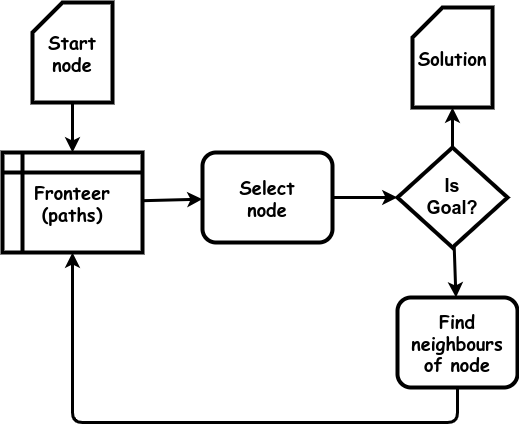

The diagram above was exported from draw.io. Its source (the exported page's mxGraphModel, read from the mxfile embedded in the PNG):
<mxGraphModel dx="1434" dy="711" grid="1" gridSize="10" guides="1" tooltips="1" connect="1" arrows="1" fold="1" page="1" pageScale="1" pageWidth="850" pageHeight="1100" math="0" shadow="0">
  <root>
    <mxCell id="0" />
    <mxCell id="1" parent="0" />
    <mxCell id="PndVKaCY1eIiszKevbjh-16" value="&lt;b style=&quot;border-color: var(--border-color);&quot;&gt;Find neighbours&lt;br&gt;&lt;/b&gt;&lt;b style=&quot;font-size: 18px;&quot;&gt;of node&lt;br&gt;&lt;/b&gt;" style="rounded=1;whiteSpace=wrap;html=1;strokeWidth=4;fontFamily=Comic Sans MS;fontSize=18;" parent="1" vertex="1">
      <mxGeometry x="620" y="355" width="120" height="90" as="geometry" />
    </mxCell>
    <mxCell id="PndVKaCY1eIiszKevbjh-17" value="" style="endArrow=none;startArrow=classic;html=1;rounded=0;strokeWidth=3;endFill=0;" parent="1" source="JGTLKzU7vxt9fHpPfeOy-14" target="tv9WC5lIYfzOwHDltbdf-1" edge="1">
      <mxGeometry width="50" height="50" relative="1" as="geometry">
        <mxPoint x="510" y="440" as="sourcePoint" />
        <mxPoint x="340" y="380" as="targetPoint" />
      </mxGeometry>
    </mxCell>
    <mxCell id="tv9WC5lIYfzOwHDltbdf-1" value="&lt;b style=&quot;font-size: 18px;&quot;&gt;Select&lt;br&gt;node&lt;br&gt;&lt;/b&gt;" style="rounded=1;whiteSpace=wrap;html=1;strokeWidth=4;fontFamily=Comic Sans MS;fontSize=18;" parent="1" vertex="1">
      <mxGeometry x="425" y="210" width="130" height="90" as="geometry" />
    </mxCell>
    <mxCell id="tv9WC5lIYfzOwHDltbdf-6" value="" style="endArrow=none;startArrow=classic;html=1;rounded=0;strokeWidth=3;endFill=0;" parent="1" source="ndN2dM7LjQlmpWodRAtg-1" target="JGTLKzU7vxt9fHpPfeOy-1" edge="1">
      <mxGeometry width="50" height="50" relative="1" as="geometry">
        <mxPoint x="295" y="210" as="sourcePoint" />
        <mxPoint x="788" y="270" as="targetPoint" />
      </mxGeometry>
    </mxCell>
    <mxCell id="JGTLKzU7vxt9fHpPfeOy-1" value="Start&lt;br&gt;node" style="shape=card;whiteSpace=wrap;html=1;strokeWidth=4;fontFamily=Comic Sans MS;fontStyle=1;fontSize=18;" parent="1" vertex="1">
      <mxGeometry x="255" y="60" width="80" height="100" as="geometry" />
    </mxCell>
    <mxCell id="JGTLKzU7vxt9fHpPfeOy-5" value="" style="endArrow=none;startArrow=classic;html=1;rounded=1;strokeWidth=3;endFill=0;" parent="1" source="ndN2dM7LjQlmpWodRAtg-1" target="PndVKaCY1eIiszKevbjh-16" edge="1">
      <mxGeometry width="50" height="50" relative="1" as="geometry">
        <mxPoint x="295" y="300" as="sourcePoint" />
        <mxPoint x="1140.69" y="380" as="targetPoint" />
        <Array as="points">
          <mxPoint x="295" y="480" />
          <mxPoint x="680" y="480" />
        </Array>
      </mxGeometry>
    </mxCell>
    <mxCell id="JGTLKzU7vxt9fHpPfeOy-10" value="" style="endArrow=none;startArrow=classic;html=1;rounded=0;strokeWidth=3;endFill=0;" parent="1" source="tv9WC5lIYfzOwHDltbdf-1" target="ndN2dM7LjQlmpWodRAtg-1" edge="1">
      <mxGeometry width="50" height="50" relative="1" as="geometry">
        <mxPoint x="410" y="160" as="sourcePoint" />
        <mxPoint x="360.45000000000005" y="255" as="targetPoint" />
      </mxGeometry>
    </mxCell>
    <mxCell id="JGTLKzU7vxt9fHpPfeOy-11" value="" style="endArrow=none;startArrow=classic;html=1;rounded=0;strokeWidth=3;endFill=0;" parent="1" source="PndVKaCY1eIiszKevbjh-16" target="JGTLKzU7vxt9fHpPfeOy-14" edge="1">
      <mxGeometry width="50" height="50" relative="1" as="geometry">
        <mxPoint x="1040.69" y="461" as="sourcePoint" />
        <mxPoint x="959.1204463606391" y="520.1217347197564" as="targetPoint" />
      </mxGeometry>
    </mxCell>
    <mxCell id="JGTLKzU7vxt9fHpPfeOy-14" value="&lt;font style=&quot;font-size: 18px;&quot;&gt;&lt;b&gt;Is&lt;br&gt;Goal?&lt;/b&gt;&lt;/font&gt;" style="rhombus;whiteSpace=wrap;html=1;strokeWidth=4;" parent="1" vertex="1">
      <mxGeometry x="620" y="205" width="110" height="100" as="geometry" />
    </mxCell>
    <mxCell id="JGTLKzU7vxt9fHpPfeOy-15" value="Solution" style="shape=card;whiteSpace=wrap;html=1;strokeWidth=4;fontFamily=Comic Sans MS;fontStyle=1;fontSize=18;" parent="1" vertex="1">
      <mxGeometry x="635" y="65" width="80" height="100" as="geometry" />
    </mxCell>
    <mxCell id="JGTLKzU7vxt9fHpPfeOy-16" value="" style="endArrow=none;startArrow=classic;html=1;rounded=0;strokeWidth=3;endFill=0;" parent="1" source="JGTLKzU7vxt9fHpPfeOy-15" target="JGTLKzU7vxt9fHpPfeOy-14" edge="1">
      <mxGeometry width="50" height="50" relative="1" as="geometry">
        <mxPoint x="769" y="203" as="sourcePoint" />
        <mxPoint x="540" y="244" as="targetPoint" />
      </mxGeometry>
    </mxCell>
    <mxCell id="ndN2dM7LjQlmpWodRAtg-1" value="Fronteer&lt;br&gt;(paths)" style="shape=internalStorage;whiteSpace=wrap;html=1;backgroundOutline=1;strokeWidth=4;fontSize=18;fontFamily=Comic Sans MS;fontStyle=1" vertex="1" parent="1">
      <mxGeometry x="225" y="210" width="140" height="100" as="geometry" />
    </mxCell>
  </root>
</mxGraphModel>